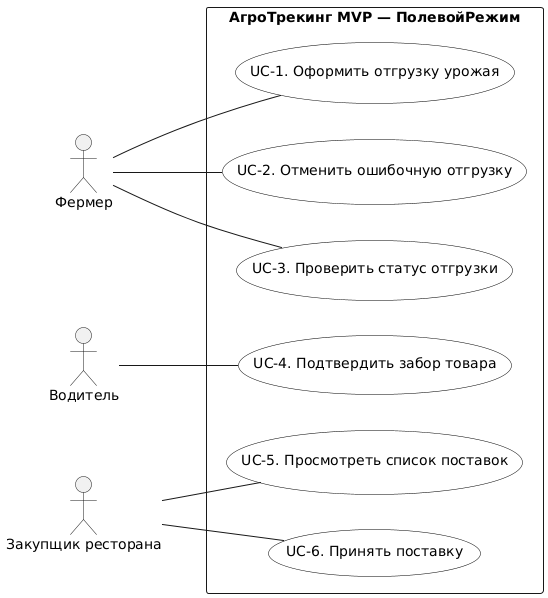

The diagram above was rendered by PlantUML. Its source (embedded in the PNG):
@startuml
left to right direction
skinparam shadowing false
skinparam defaultFontName DejaVu Sans
skinparam usecase {
  BackgroundColor White
  BorderColor Black
}
actor "Фермер" as Farmer
actor "Водитель" as Driver
actor "Закупщик ресторана" as Buyer
rectangle "АгроТрекинг MVP — ПолевойРежим" {
  usecase "UC-1. Оформить отгрузку урожая" as UC1
  usecase "UC-2. Отменить ошибочную отгрузку" as UC2
  usecase "UC-3. Проверить статус отгрузки" as UC3
  usecase "UC-4. Подтвердить забор товара" as UC4
  usecase "UC-5. Просмотреть список поставок" as UC5
  usecase "UC-6. Принять поставку" as UC6
}
Farmer -- UC1
Farmer -- UC2
Farmer -- UC3
Driver -- UC4
Buyer -- UC5
Buyer -- UC6
@enduml